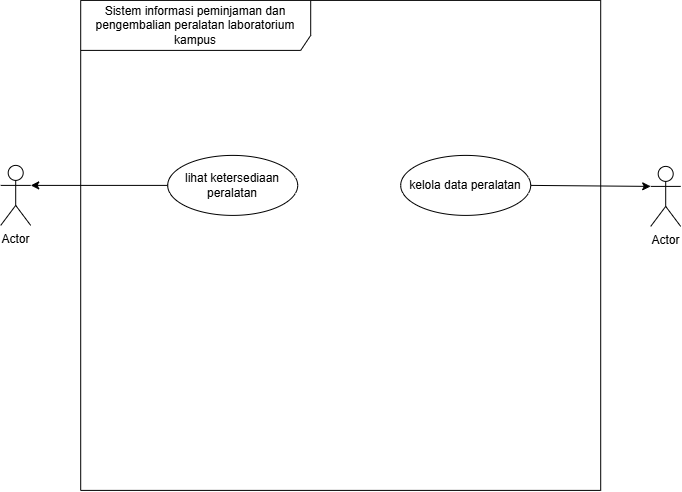

The diagram above was exported from draw.io. Its source (the exported page's mxGraphModel, read from the mxfile embedded in the PNG):
<mxGraphModel dx="733" dy="729" grid="1" gridSize="10" guides="1" tooltips="1" connect="1" arrows="1" fold="1" page="1" pageScale="1" pageWidth="850" pageHeight="1100" math="0" shadow="0">
  <root>
    <mxCell id="0" />
    <mxCell id="1" parent="0" />
    <mxCell id="rjlGJlRD5xIq5Yzhb_1m-1" parent="1" style="shape=umlFrame;whiteSpace=wrap;html=1;pointerEvents=0;recursiveResize=0;container=1;collapsible=0;width=230;height=50;" value="Sistem informasi peminjaman dan pengembalian peralatan laboratorium kampus" vertex="1">
      <mxGeometry height="490" width="520" x="150" y="80" as="geometry" />
    </mxCell>
    <mxCell id="rjlGJlRD5xIq5Yzhb_1m-8" parent="rjlGJlRD5xIq5Yzhb_1m-1" style="ellipse;html=1;whiteSpace=wrap;" value="lihat ketersediaan peralatan" vertex="1">
      <mxGeometry height="60" width="130" x="87" y="155" as="geometry" />
    </mxCell>
    <mxCell id="rjlGJlRD5xIq5Yzhb_1m-9" parent="rjlGJlRD5xIq5Yzhb_1m-1" style="ellipse;html=1;whiteSpace=wrap;" value="kelola data peralatan" vertex="1">
      <mxGeometry height="60" width="130" x="320" y="155" as="geometry" />
    </mxCell>
    <mxCell id="rjlGJlRD5xIq5Yzhb_1m-2" parent="1" style="shape=umlActor;verticalLabelPosition=bottom;verticalAlign=top;html=1;" value="Actor" vertex="1">
      <mxGeometry height="60" width="30" x="70" y="245" as="geometry" />
    </mxCell>
    <mxCell id="rjlGJlRD5xIq5Yzhb_1m-6" parent="1" style="shape=umlActor;verticalLabelPosition=bottom;verticalAlign=top;html=1;" value="Actor" vertex="1">
      <mxGeometry height="60" width="30" x="720" y="246" as="geometry" />
    </mxCell>
    <mxCell id="rjlGJlRD5xIq5Yzhb_1m-10" edge="1" parent="1" source="rjlGJlRD5xIq5Yzhb_1m-8" style="edgeStyle=none;html=1;exitX=0;exitY=0.5;exitDx=0;exitDy=0;entryX=1;entryY=0.3333333333333333;entryDx=0;entryDy=0;entryPerimeter=0;" target="rjlGJlRD5xIq5Yzhb_1m-2">
      <mxGeometry relative="1" as="geometry" />
    </mxCell>
    <mxCell id="rjlGJlRD5xIq5Yzhb_1m-14" edge="1" parent="1" source="rjlGJlRD5xIq5Yzhb_1m-9" style="edgeStyle=none;html=1;exitX=1;exitY=0.5;exitDx=0;exitDy=0;entryX=0;entryY=0.3333333333333333;entryDx=0;entryDy=0;entryPerimeter=0;" target="rjlGJlRD5xIq5Yzhb_1m-6">
      <mxGeometry relative="1" as="geometry" />
    </mxCell>
  </root>
</mxGraphModel>